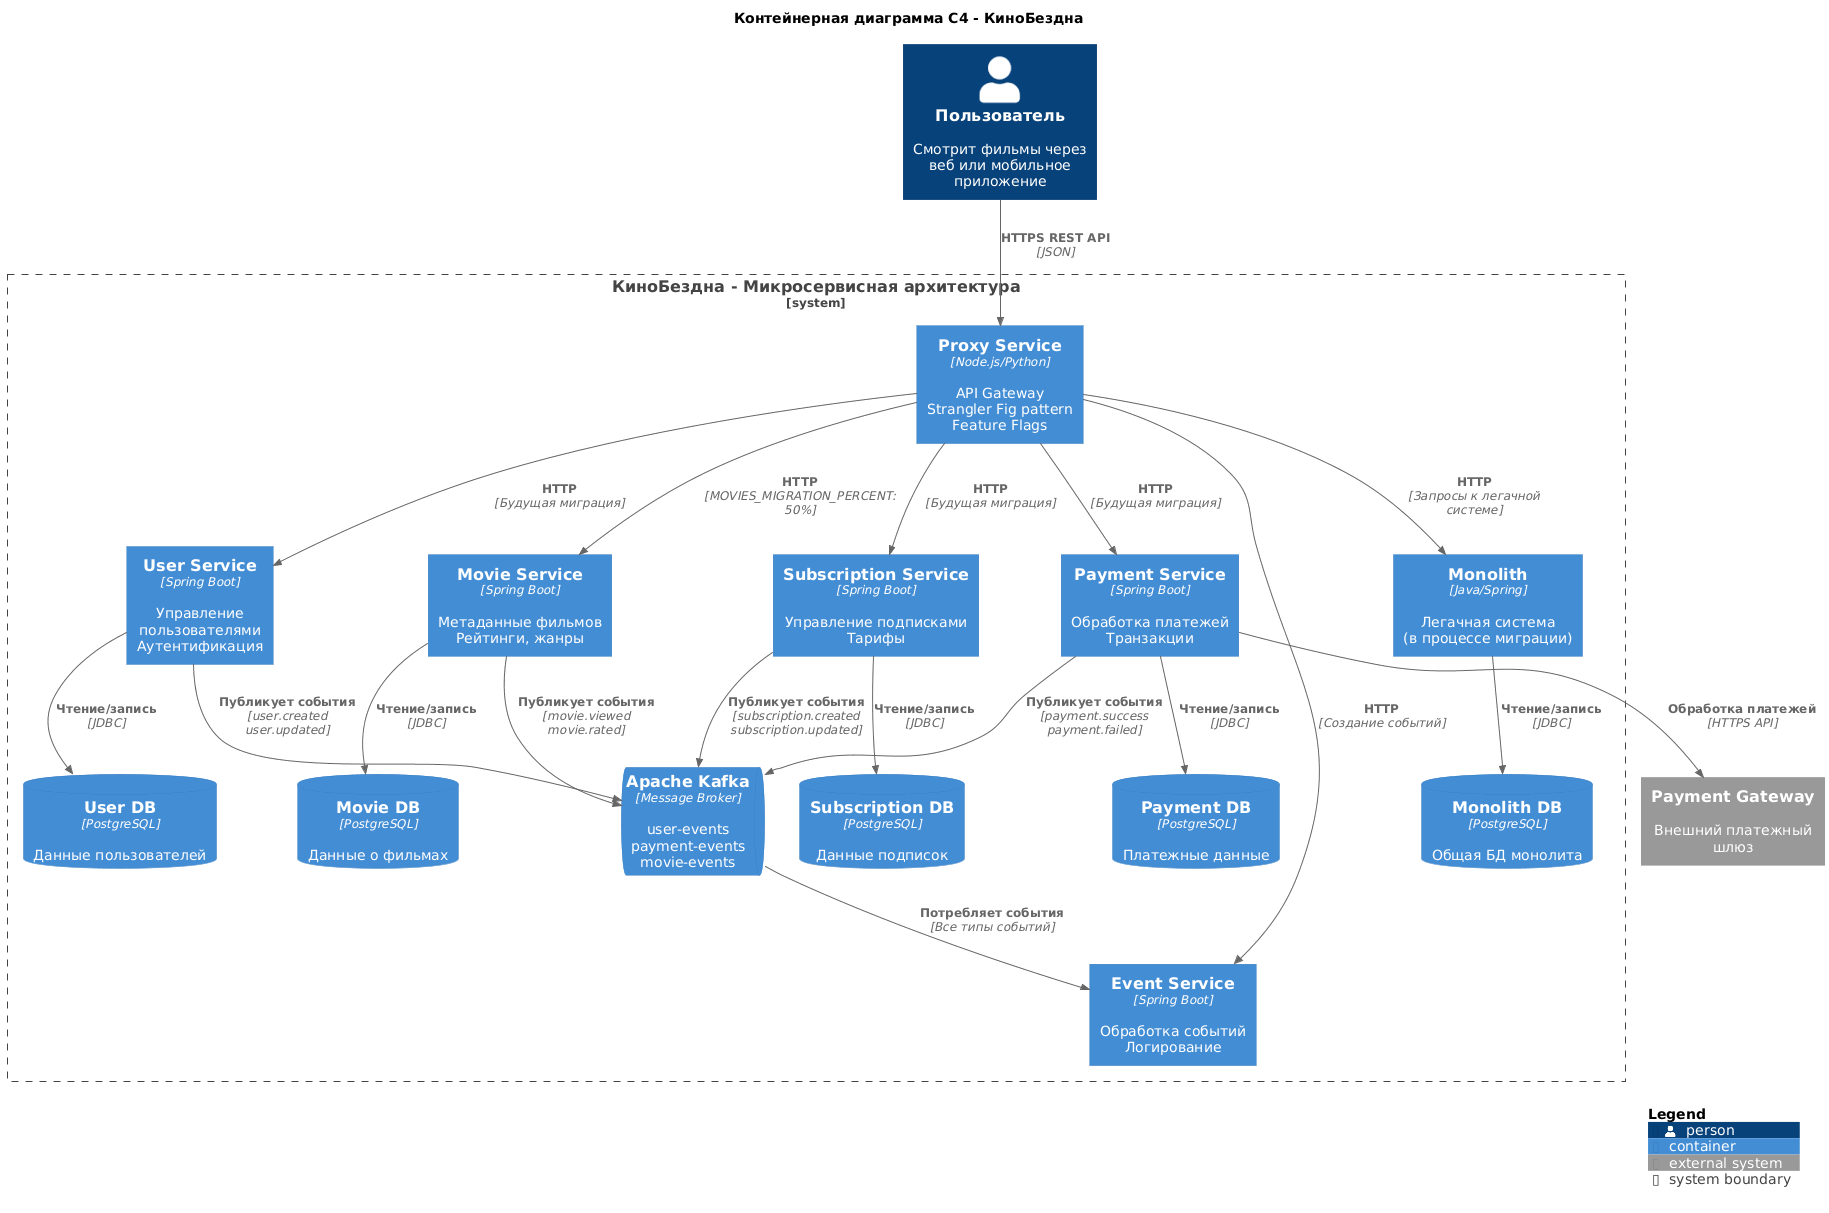

The diagram above was rendered by PlantUML. Its source (embedded in the PNG):
@startuml
!includeurl https://raw.githubusercontent.com/plantuml-stdlib/C4-PlantUML/master/C4_Container.puml

title Контейнерная диаграмма C4 - КиноБездна

Person(user, "Пользователь", "Смотрит фильмы через веб или мобильное приложение")

System_Boundary(cinemaabyss, "КиноБездна - Микросервисная архитектура") {
    Container(proxy, "Proxy Service", "Node.js/Python", "API Gateway\nStrangler Fig pattern\nFeature Flags")
    
    ' Домен пользователей
    Container(users, "User Service", "Spring Boot", "Управление пользователями\nАутентификация")
    ContainerDb(user_db, "User DB", "PostgreSQL", "Данные пользователей")
    
    ' Домен фильмов  
    Container(movies, "Movie Service", "Spring Boot", "Метаданные фильмов\nРейтинги, жанры")
    ContainerDb(movie_db, "Movie DB", "PostgreSQL", "Данные о фильмах")
    
    ' Домен платежей
    Container(payments, "Payment Service", "Spring Boot", "Обработка платежей\nТранзакции")
    ContainerDb(payment_db, "Payment DB", "PostgreSQL", "Платежные данные")
    
    ' Домен подписок
    Container(subscriptions, "Subscription Service", "Spring Boot", "Управление подписками\nТарифы")
    ContainerDb(subscription_db, "Subscription DB", "PostgreSQL", "Данные подписок")
    
    ' Домен событий
    Container(events, "Event Service", "Spring Boot", "Обработка событий\nЛогирование")
    ContainerQueue(kafka, "Apache Kafka", "Message Broker", "user-events\npayment-events\nmovie-events")
    
    ' Легачный монолит
    Container(monolith, "Monolith", "Java/Spring", "Легачная система\n(в процессе миграции)")
    ContainerDb(monolith_db, "Monolith DB", "PostgreSQL", "Общая БД монолита")
}

' Внешние системы
System_Ext(payment_gateway, "Payment Gateway", "Внешний платежный шлюз")

' Основные связи пользователя
Rel(user, proxy, "HTTPS REST API", "JSON")

' Связи от Proxy к сервисам
Rel(proxy, monolith, "HTTP", "Запросы к легачной системе")
Rel(proxy, movies, "HTTP", "MOVIES_MIGRATION_PERCENT: 50%")
Rel(proxy, users, "HTTP", "Будущая миграция")
Rel(proxy, payments, "HTTP", "Будущая миграция")
Rel(proxy, subscriptions, "HTTP", "Будущая миграция")
Rel(proxy, events, "HTTP", "Создание событий")

' Связи сервисов с базами данных
Rel(users, user_db, "Чтение/запись", "JDBC")
Rel(movies, movie_db, "Чтение/запись", "JDBC")
Rel(payments, payment_db, "Чтение/запись", "JDBC")
Rel(subscriptions, subscription_db, "Чтение/запись", "JDBC")
Rel(monolith, monolith_db, "Чтение/запись", "JDBC")

' События через Kafka
Rel(users, kafka, "Публикует события", "user.created\nuser.updated")
Rel(movies, kafka, "Публикует события", "movie.viewed\nmovie.rated")
Rel(payments, kafka, "Публикует события", "payment.success\npayment.failed")
Rel(subscriptions, kafka, "Публикует события", "subscription.created\nsubscription.updated")
Rel(kafka, events, "Потребляет события", "Все типы событий")

' Внешние связи платежей
Rel(payments, payment_gateway, "Обработка платежей", "HTTPS API")

' Легенда
SHOW_LEGEND()
@enduml